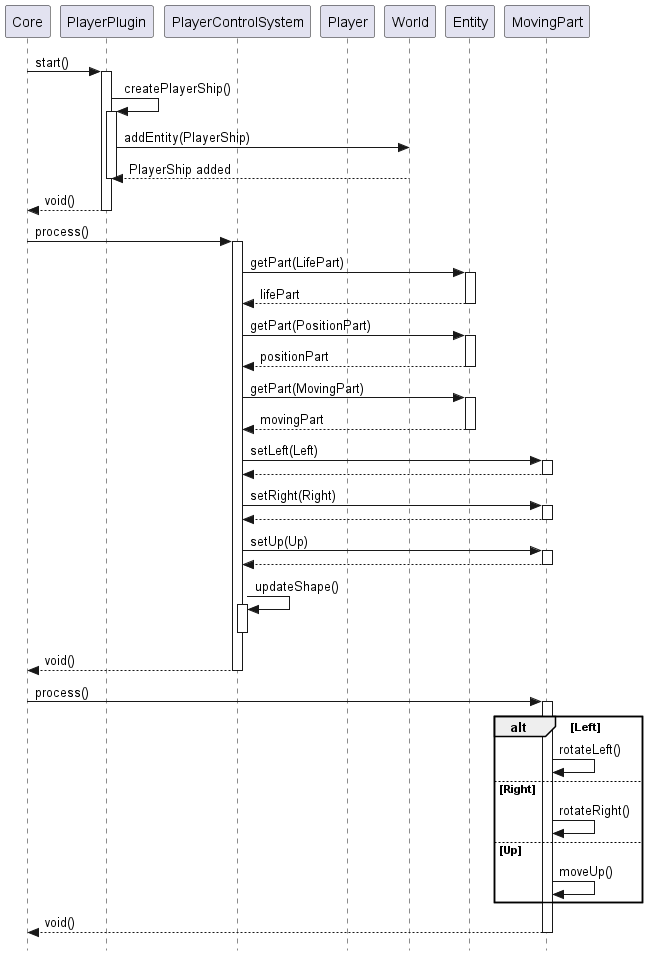

The diagram above was rendered by PlantUML. Its source (embedded in the PNG):
@startuml
skinparam style strictuml
participant Core
participant PlayerPlugin
participant PlayerControlSystem
participant Player
participant World
participant Entity

Core -> PlayerPlugin: start()
activate PlayerPlugin
    PlayerPlugin -> PlayerPlugin: createPlayerShip()
    activate PlayerPlugin
    PlayerPlugin -> World: addEntity(PlayerShip)
    World --> PlayerPlugin: PlayerShip added
    deactivate PlayerPlugin
PlayerPlugin --> Core: void()
deactivate PlayerPlugin
Core -> PlayerControlSystem: process()
activate PlayerControlSystem
PlayerControlSystem -> Entity: getPart(LifePart)
activate Entity
Entity --> PlayerControlSystem: lifePart
deactivate Entity
PlayerControlSystem -> Entity: getPart(PositionPart)
activate Entity
Entity --> PlayerControlSystem: positionPart
deactivate Entity
PlayerControlSystem -> Entity: getPart(MovingPart)
activate Entity
Entity --> PlayerControlSystem: movingPart
deactivate Entity
PlayerControlSystem -> MovingPart: setLeft(Left)
activate MovingPart
MovingPart --> PlayerControlSystem:
deactivate MovingPart
PlayerControlSystem -> MovingPart: setRight(Right)
activate MovingPart
MovingPart --> PlayerControlSystem:
deactivate MovingPart
PlayerControlSystem -> MovingPart: setUp(Up)
activate MovingPart
MovingPart --> PlayerControlSystem:
deactivate MovingPart

PlayerControlSystem -> PlayerControlSystem: updateShape()
activate PlayerControlSystem
deactivate PlayerControlSystem
PlayerControlSystem --> Core: void()
deactivate PlayerControlSystem
Core -> MovingPart: process()
activate MovingPart
alt Left
    MovingPart -> MovingPart: rotateLeft()
else Right
    MovingPart -> MovingPart: rotateRight()
else Up
    MovingPart -> MovingPart: moveUp()
end
MovingPart --> Core: void()
deactivate MovingPart





@enduml